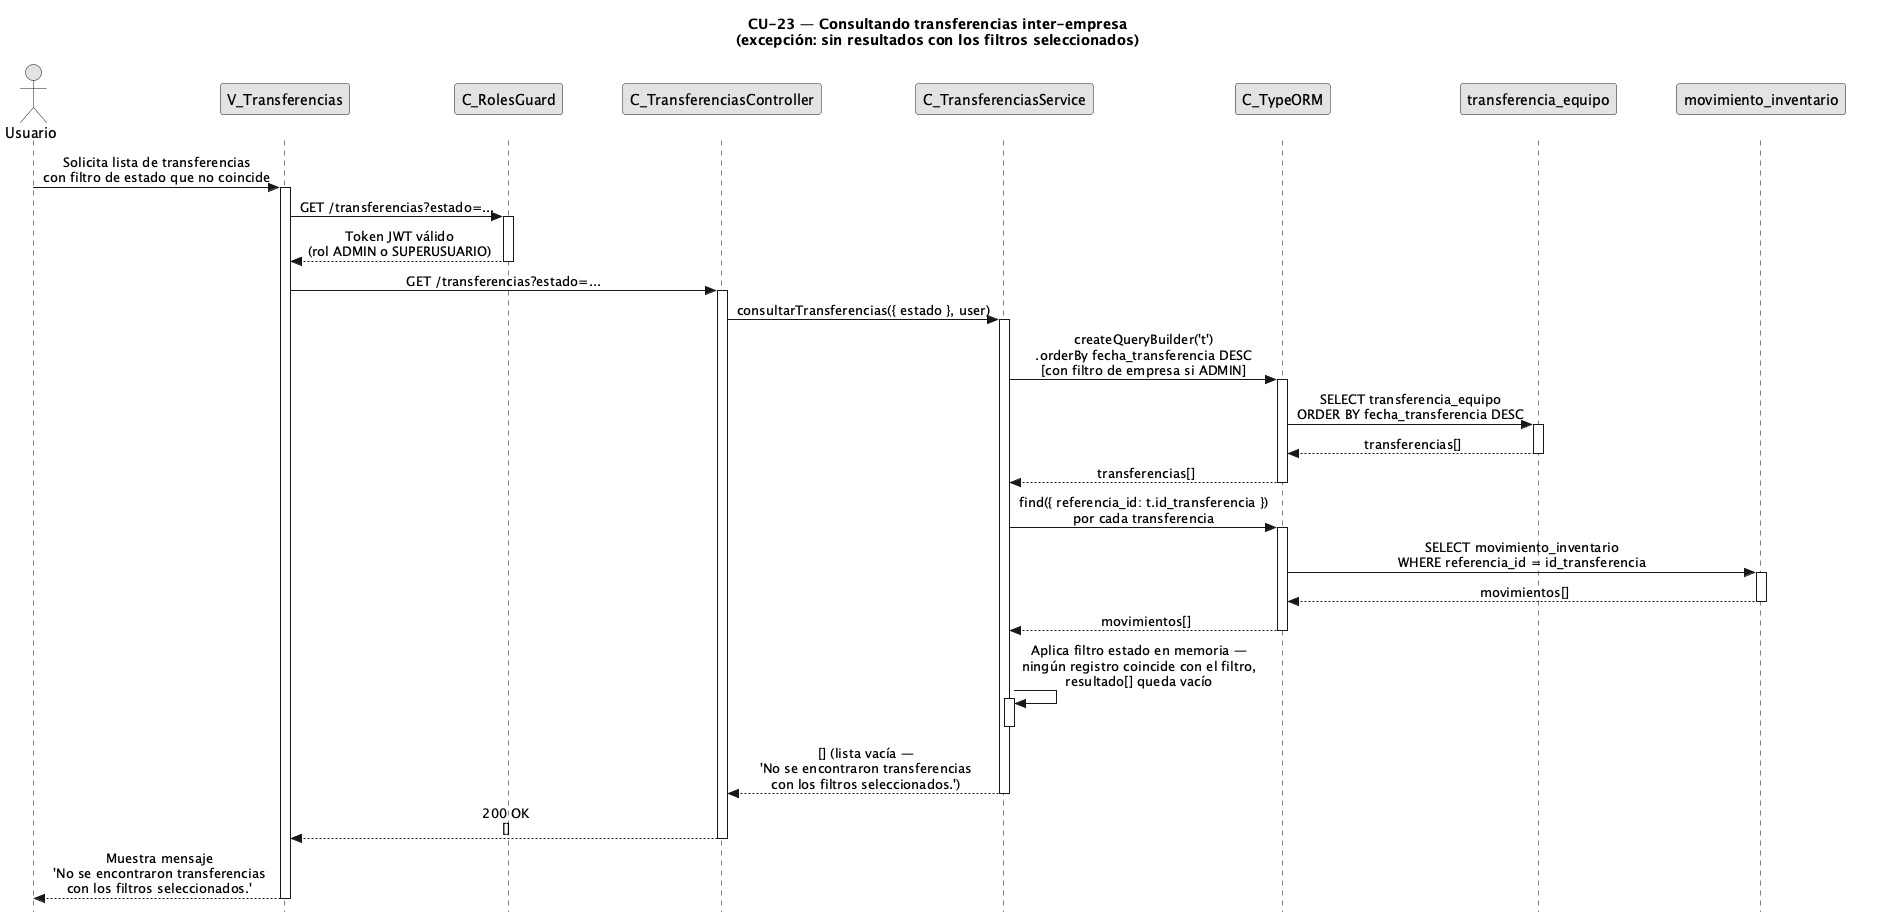

The diagram above was rendered by PlantUML. Its source (embedded in the PNG):
@startuml CU23-exc-sin-resultados
title CU-23 — Consultando transferencias inter-empresa\n(excepción: sin resultados con los filtros seleccionados)

skinparam style strictuml
skinparam monochrome true
skinparam shadowing false
skinparam sequenceMessageAlign center
<style>
sequenceDiagram {
  participant {
    margin 25
  }
  actor {
    margin 20
  }
}
</style>
skinparam sequence {
  MessageAlign center
  LifeLineBorderColor black
}
hide footbox

actor "Usuario" as user
participant "V_Transferencias" as view
participant "C_RolesGuard" as guard
participant "C_TransferenciasController" as ctrl
participant "C_TransferenciasService" as svc
participant "C_TypeORM" as orm
participant "transferencia_equipo" as tent
participant "movimiento_inventario" as ment

user -> view : Solicita lista de transferencias\ncon filtro de estado que no coincide
activate view

view -> guard : GET /transferencias?estado=...
activate guard

guard --> view : Token JWT válido\n(rol ADMIN o SUPERUSUARIO)
deactivate guard

view -> ctrl : GET /transferencias?estado=...
activate ctrl

ctrl -> svc : consultarTransferencias({ estado }, user)
activate svc

svc -> orm : createQueryBuilder('t')\n.orderBy fecha_transferencia DESC\n[con filtro de empresa si ADMIN]
activate orm

orm -> tent : SELECT transferencia_equipo\nORDER BY fecha_transferencia DESC
activate tent
tent --> orm : transferencias[]
deactivate tent

orm --> svc : transferencias[]
deactivate orm

svc -> orm : find({ referencia_id: t.id_transferencia })\npor cada transferencia
activate orm

orm -> ment : SELECT movimiento_inventario\nWHERE referencia_id = id_transferencia
activate ment
ment --> orm : movimientos[]
deactivate ment

orm --> svc : movimientos[]
deactivate orm

svc -> svc : Aplica filtro estado en memoria —\nningún registro coincide con el filtro,\nresultado[] queda vacío
activate svc
deactivate svc

svc --> ctrl : [] (lista vacía —\n'No se encontraron transferencias\ncon los filtros seleccionados.')
deactivate svc

ctrl --> view : 200 OK\n[]
deactivate ctrl

view --> user : Muestra mensaje\n'No se encontraron transferencias\ncon los filtros seleccionados.'
deactivate view

@enduml